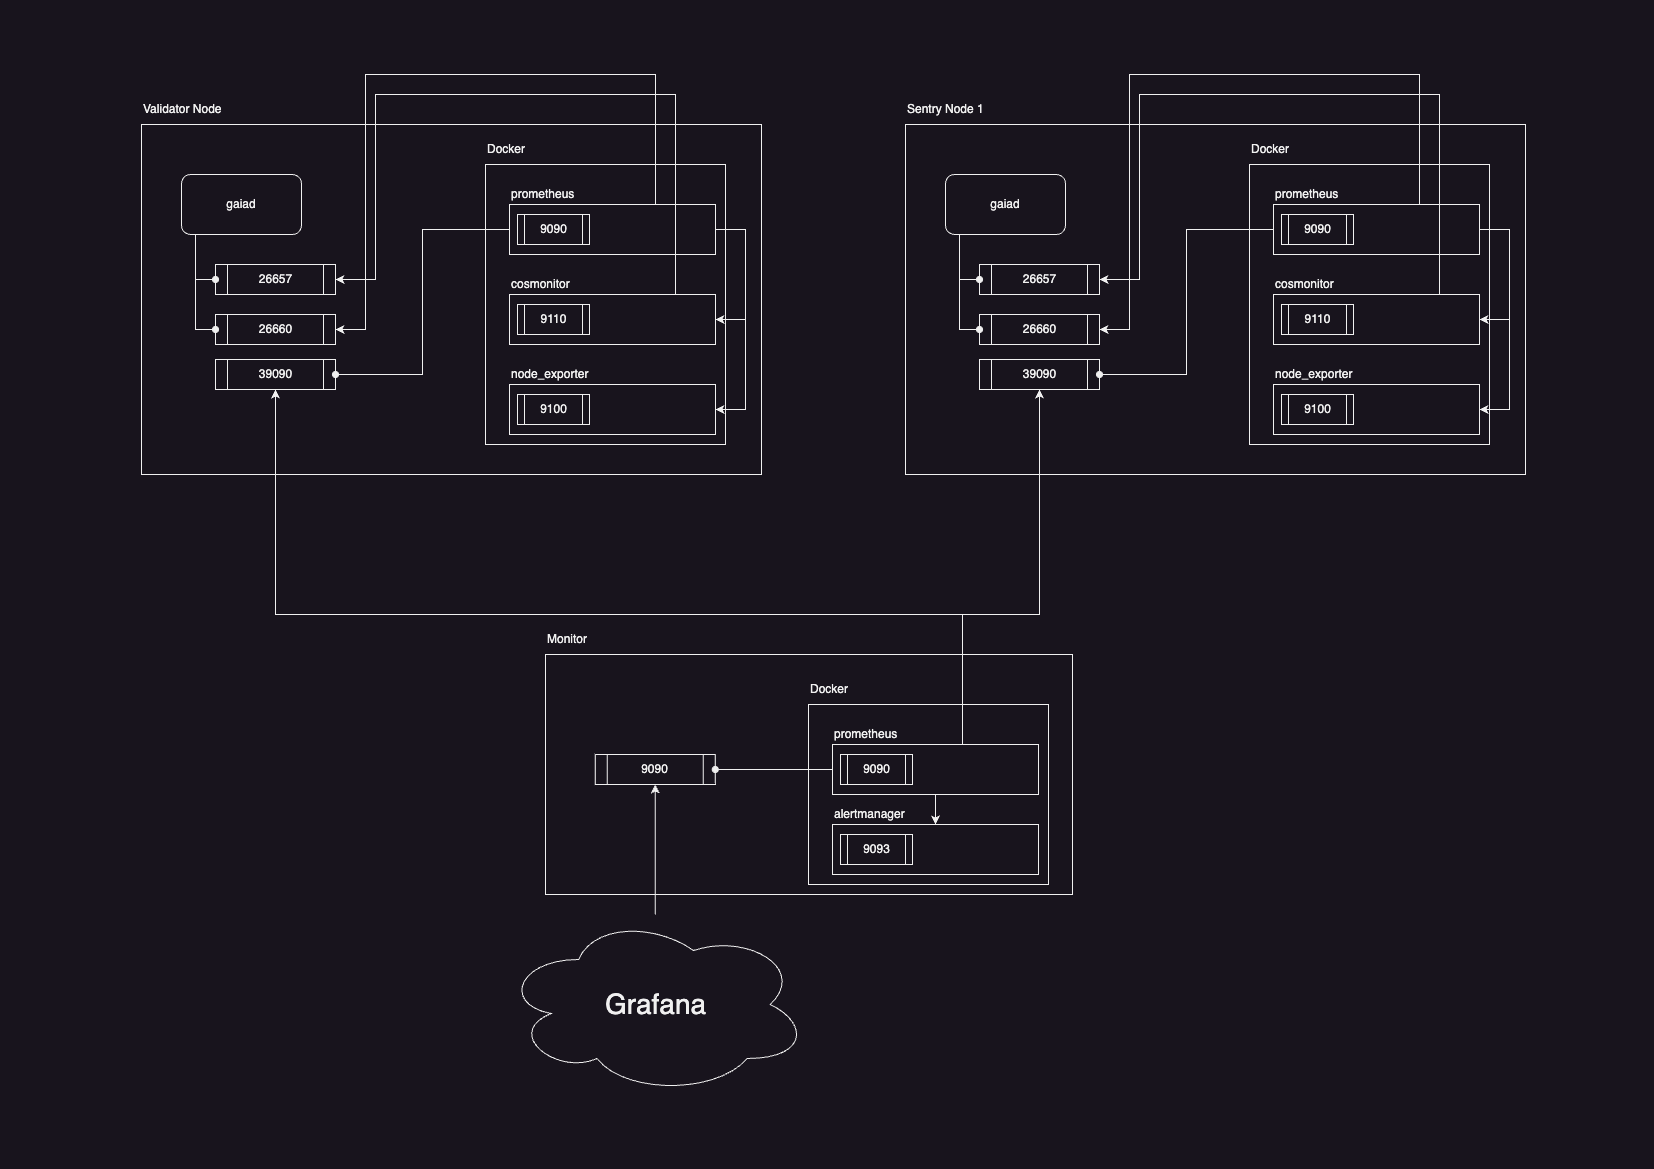

The diagram above was exported from draw.io. Its source (the exported page's mxGraphModel, read from the mxfile embedded in the PNG):
<mxGraphModel dx="3285" dy="2135" grid="1" gridSize="10" guides="1" tooltips="1" connect="1" arrows="1" fold="1" page="1" pageScale="1" pageWidth="827" pageHeight="1169" math="0" shadow="0">
  <root>
    <mxCell id="0" />
    <mxCell id="1" parent="0" />
    <mxCell id="lnu0kQEjgJOONl4ExIHB-28" value="" style="group" parent="1" vertex="1" connectable="0">
      <mxGeometry x="141" y="74" width="620" height="400" as="geometry" />
    </mxCell>
    <mxCell id="lnu0kQEjgJOONl4ExIHB-1" value="" style="rounded=0;whiteSpace=wrap;html=1;" parent="lnu0kQEjgJOONl4ExIHB-28" vertex="1">
      <mxGeometry y="50" width="620" height="350" as="geometry" />
    </mxCell>
    <mxCell id="lnu0kQEjgJOONl4ExIHB-2" value="Validator Node" style="text;html=1;strokeColor=none;fillColor=none;align=left;verticalAlign=middle;whiteSpace=wrap;rounded=0;" parent="lnu0kQEjgJOONl4ExIHB-28" vertex="1">
      <mxGeometry y="20" width="96" height="30" as="geometry" />
    </mxCell>
    <mxCell id="lnu0kQEjgJOONl4ExIHB-3" value="gaiad" style="rounded=1;whiteSpace=wrap;html=1;" parent="lnu0kQEjgJOONl4ExIHB-28" vertex="1">
      <mxGeometry x="40" y="100" width="120" height="60" as="geometry" />
    </mxCell>
    <mxCell id="lnu0kQEjgJOONl4ExIHB-4" value="26657" style="shape=process;whiteSpace=wrap;html=1;backgroundOutline=1;" parent="lnu0kQEjgJOONl4ExIHB-28" vertex="1">
      <mxGeometry x="74" y="190" width="120" height="30" as="geometry" />
    </mxCell>
    <mxCell id="lnu0kQEjgJOONl4ExIHB-7" style="edgeStyle=orthogonalEdgeStyle;rounded=0;orthogonalLoop=1;jettySize=auto;html=1;entryX=0;entryY=0.5;entryDx=0;entryDy=0;endArrow=oval;endFill=1;" parent="lnu0kQEjgJOONl4ExIHB-28" source="lnu0kQEjgJOONl4ExIHB-3" target="lnu0kQEjgJOONl4ExIHB-4" edge="1">
      <mxGeometry relative="1" as="geometry">
        <Array as="points">
          <mxPoint x="54" y="205" />
        </Array>
      </mxGeometry>
    </mxCell>
    <mxCell id="lnu0kQEjgJOONl4ExIHB-5" value="26660" style="shape=process;whiteSpace=wrap;html=1;backgroundOutline=1;" parent="lnu0kQEjgJOONl4ExIHB-28" vertex="1">
      <mxGeometry x="74" y="240" width="120" height="30" as="geometry" />
    </mxCell>
    <mxCell id="lnu0kQEjgJOONl4ExIHB-8" style="edgeStyle=orthogonalEdgeStyle;rounded=0;orthogonalLoop=1;jettySize=auto;html=1;entryX=0;entryY=0.5;entryDx=0;entryDy=0;endArrow=oval;endFill=1;" parent="lnu0kQEjgJOONl4ExIHB-28" source="lnu0kQEjgJOONl4ExIHB-3" target="lnu0kQEjgJOONl4ExIHB-5" edge="1">
      <mxGeometry relative="1" as="geometry">
        <Array as="points">
          <mxPoint x="54" y="255" />
        </Array>
      </mxGeometry>
    </mxCell>
    <mxCell id="lnu0kQEjgJOONl4ExIHB-9" value="" style="rounded=0;whiteSpace=wrap;html=1;" parent="lnu0kQEjgJOONl4ExIHB-28" vertex="1">
      <mxGeometry x="344" y="90" width="240" height="280" as="geometry" />
    </mxCell>
    <mxCell id="lnu0kQEjgJOONl4ExIHB-10" value="Docker" style="text;html=1;strokeColor=none;fillColor=none;align=left;verticalAlign=middle;whiteSpace=wrap;rounded=0;" parent="lnu0kQEjgJOONl4ExIHB-28" vertex="1">
      <mxGeometry x="344" y="60" width="76" height="30" as="geometry" />
    </mxCell>
    <mxCell id="lnu0kQEjgJOONl4ExIHB-11" value="prometheus" style="text;html=1;strokeColor=none;fillColor=none;align=left;verticalAlign=middle;whiteSpace=wrap;rounded=0;" parent="lnu0kQEjgJOONl4ExIHB-28" vertex="1">
      <mxGeometry x="368" y="110" width="80" height="20" as="geometry" />
    </mxCell>
    <mxCell id="lnu0kQEjgJOONl4ExIHB-23" style="edgeStyle=orthogonalEdgeStyle;rounded=0;orthogonalLoop=1;jettySize=auto;html=1;entryX=1;entryY=0.5;entryDx=0;entryDy=0;" parent="lnu0kQEjgJOONl4ExIHB-28" source="lnu0kQEjgJOONl4ExIHB-12" target="lnu0kQEjgJOONl4ExIHB-5" edge="1">
      <mxGeometry relative="1" as="geometry">
        <Array as="points">
          <mxPoint x="514" />
          <mxPoint x="224" />
          <mxPoint x="224" y="255" />
        </Array>
      </mxGeometry>
    </mxCell>
    <mxCell id="lnu0kQEjgJOONl4ExIHB-12" value="" style="rounded=0;whiteSpace=wrap;html=1;" parent="lnu0kQEjgJOONl4ExIHB-28" vertex="1">
      <mxGeometry x="368" y="130" width="206" height="50" as="geometry" />
    </mxCell>
    <mxCell id="lnu0kQEjgJOONl4ExIHB-13" value="cosmonitor" style="text;html=1;strokeColor=none;fillColor=none;align=left;verticalAlign=middle;whiteSpace=wrap;rounded=0;" parent="lnu0kQEjgJOONl4ExIHB-28" vertex="1">
      <mxGeometry x="368" y="200" width="80" height="20" as="geometry" />
    </mxCell>
    <mxCell id="lnu0kQEjgJOONl4ExIHB-24" style="edgeStyle=orthogonalEdgeStyle;rounded=0;orthogonalLoop=1;jettySize=auto;html=1;entryX=1;entryY=0.5;entryDx=0;entryDy=0;" parent="lnu0kQEjgJOONl4ExIHB-28" source="lnu0kQEjgJOONl4ExIHB-14" target="lnu0kQEjgJOONl4ExIHB-4" edge="1">
      <mxGeometry relative="1" as="geometry">
        <Array as="points">
          <mxPoint x="534" y="20" />
          <mxPoint x="234" y="20" />
          <mxPoint x="234" y="205" />
        </Array>
      </mxGeometry>
    </mxCell>
    <mxCell id="lnu0kQEjgJOONl4ExIHB-14" value="" style="rounded=0;whiteSpace=wrap;html=1;" parent="lnu0kQEjgJOONl4ExIHB-28" vertex="1">
      <mxGeometry x="368" y="220" width="206" height="50" as="geometry" />
    </mxCell>
    <mxCell id="lnu0kQEjgJOONl4ExIHB-25" style="edgeStyle=orthogonalEdgeStyle;rounded=0;orthogonalLoop=1;jettySize=auto;html=1;entryX=1;entryY=0.5;entryDx=0;entryDy=0;" parent="lnu0kQEjgJOONl4ExIHB-28" source="lnu0kQEjgJOONl4ExIHB-12" target="lnu0kQEjgJOONl4ExIHB-14" edge="1">
      <mxGeometry relative="1" as="geometry">
        <Array as="points">
          <mxPoint x="604" y="155" />
          <mxPoint x="604" y="245" />
        </Array>
      </mxGeometry>
    </mxCell>
    <mxCell id="lnu0kQEjgJOONl4ExIHB-15" value="" style="rounded=0;whiteSpace=wrap;html=1;" parent="lnu0kQEjgJOONl4ExIHB-28" vertex="1">
      <mxGeometry x="368" y="310" width="206" height="50" as="geometry" />
    </mxCell>
    <mxCell id="lnu0kQEjgJOONl4ExIHB-26" style="edgeStyle=orthogonalEdgeStyle;rounded=0;orthogonalLoop=1;jettySize=auto;html=1;entryX=1;entryY=0.5;entryDx=0;entryDy=0;" parent="lnu0kQEjgJOONl4ExIHB-28" source="lnu0kQEjgJOONl4ExIHB-12" target="lnu0kQEjgJOONl4ExIHB-15" edge="1">
      <mxGeometry relative="1" as="geometry">
        <Array as="points">
          <mxPoint x="604" y="155" />
          <mxPoint x="604" y="335" />
        </Array>
      </mxGeometry>
    </mxCell>
    <mxCell id="lnu0kQEjgJOONl4ExIHB-16" value="node_exporter" style="text;html=1;strokeColor=none;fillColor=none;align=left;verticalAlign=middle;whiteSpace=wrap;rounded=0;" parent="lnu0kQEjgJOONl4ExIHB-28" vertex="1">
      <mxGeometry x="368" y="290" width="80" height="20" as="geometry" />
    </mxCell>
    <mxCell id="lnu0kQEjgJOONl4ExIHB-19" value="39090" style="shape=process;whiteSpace=wrap;html=1;backgroundOutline=1;" parent="lnu0kQEjgJOONl4ExIHB-28" vertex="1">
      <mxGeometry x="74" y="285" width="120" height="30" as="geometry" />
    </mxCell>
    <mxCell id="lnu0kQEjgJOONl4ExIHB-27" style="edgeStyle=orthogonalEdgeStyle;rounded=0;orthogonalLoop=1;jettySize=auto;html=1;entryX=1;entryY=0.5;entryDx=0;entryDy=0;endArrow=oval;endFill=1;" parent="lnu0kQEjgJOONl4ExIHB-28" source="lnu0kQEjgJOONl4ExIHB-12" target="lnu0kQEjgJOONl4ExIHB-19" edge="1">
      <mxGeometry relative="1" as="geometry" />
    </mxCell>
    <mxCell id="lnu0kQEjgJOONl4ExIHB-20" value="9090" style="shape=process;whiteSpace=wrap;html=1;backgroundOutline=1;" parent="lnu0kQEjgJOONl4ExIHB-28" vertex="1">
      <mxGeometry x="376" y="140" width="72" height="30" as="geometry" />
    </mxCell>
    <mxCell id="lnu0kQEjgJOONl4ExIHB-21" value="9110" style="shape=process;whiteSpace=wrap;html=1;backgroundOutline=1;" parent="lnu0kQEjgJOONl4ExIHB-28" vertex="1">
      <mxGeometry x="376" y="230" width="72" height="30" as="geometry" />
    </mxCell>
    <mxCell id="lnu0kQEjgJOONl4ExIHB-22" value="9100" style="shape=process;whiteSpace=wrap;html=1;backgroundOutline=1;" parent="lnu0kQEjgJOONl4ExIHB-28" vertex="1">
      <mxGeometry x="376" y="320" width="72" height="30" as="geometry" />
    </mxCell>
    <mxCell id="lnu0kQEjgJOONl4ExIHB-29" value="" style="group" parent="1" vertex="1" connectable="0">
      <mxGeometry x="905" y="74" width="620" height="400" as="geometry" />
    </mxCell>
    <mxCell id="lnu0kQEjgJOONl4ExIHB-30" value="" style="rounded=0;whiteSpace=wrap;html=1;" parent="lnu0kQEjgJOONl4ExIHB-29" vertex="1">
      <mxGeometry y="50" width="620" height="350" as="geometry" />
    </mxCell>
    <mxCell id="lnu0kQEjgJOONl4ExIHB-31" value="Sentry Node 1" style="text;html=1;strokeColor=none;fillColor=none;align=left;verticalAlign=middle;whiteSpace=wrap;rounded=0;" parent="lnu0kQEjgJOONl4ExIHB-29" vertex="1">
      <mxGeometry y="20" width="96" height="30" as="geometry" />
    </mxCell>
    <mxCell id="lnu0kQEjgJOONl4ExIHB-32" value="gaiad" style="rounded=1;whiteSpace=wrap;html=1;" parent="lnu0kQEjgJOONl4ExIHB-29" vertex="1">
      <mxGeometry x="40" y="100" width="120" height="60" as="geometry" />
    </mxCell>
    <mxCell id="lnu0kQEjgJOONl4ExIHB-33" value="26657" style="shape=process;whiteSpace=wrap;html=1;backgroundOutline=1;" parent="lnu0kQEjgJOONl4ExIHB-29" vertex="1">
      <mxGeometry x="74" y="190" width="120" height="30" as="geometry" />
    </mxCell>
    <mxCell id="lnu0kQEjgJOONl4ExIHB-34" style="edgeStyle=orthogonalEdgeStyle;rounded=0;orthogonalLoop=1;jettySize=auto;html=1;entryX=0;entryY=0.5;entryDx=0;entryDy=0;endArrow=oval;endFill=1;" parent="lnu0kQEjgJOONl4ExIHB-29" source="lnu0kQEjgJOONl4ExIHB-32" target="lnu0kQEjgJOONl4ExIHB-33" edge="1">
      <mxGeometry relative="1" as="geometry">
        <Array as="points">
          <mxPoint x="54" y="205" />
        </Array>
      </mxGeometry>
    </mxCell>
    <mxCell id="lnu0kQEjgJOONl4ExIHB-35" value="26660" style="shape=process;whiteSpace=wrap;html=1;backgroundOutline=1;" parent="lnu0kQEjgJOONl4ExIHB-29" vertex="1">
      <mxGeometry x="74" y="240" width="120" height="30" as="geometry" />
    </mxCell>
    <mxCell id="lnu0kQEjgJOONl4ExIHB-36" style="edgeStyle=orthogonalEdgeStyle;rounded=0;orthogonalLoop=1;jettySize=auto;html=1;entryX=0;entryY=0.5;entryDx=0;entryDy=0;endArrow=oval;endFill=1;" parent="lnu0kQEjgJOONl4ExIHB-29" source="lnu0kQEjgJOONl4ExIHB-32" target="lnu0kQEjgJOONl4ExIHB-35" edge="1">
      <mxGeometry relative="1" as="geometry">
        <Array as="points">
          <mxPoint x="54" y="255" />
        </Array>
      </mxGeometry>
    </mxCell>
    <mxCell id="lnu0kQEjgJOONl4ExIHB-37" value="" style="rounded=0;whiteSpace=wrap;html=1;" parent="lnu0kQEjgJOONl4ExIHB-29" vertex="1">
      <mxGeometry x="344" y="90" width="240" height="280" as="geometry" />
    </mxCell>
    <mxCell id="lnu0kQEjgJOONl4ExIHB-38" value="Docker" style="text;html=1;strokeColor=none;fillColor=none;align=left;verticalAlign=middle;whiteSpace=wrap;rounded=0;" parent="lnu0kQEjgJOONl4ExIHB-29" vertex="1">
      <mxGeometry x="344" y="60" width="76" height="30" as="geometry" />
    </mxCell>
    <mxCell id="lnu0kQEjgJOONl4ExIHB-39" value="prometheus" style="text;html=1;strokeColor=none;fillColor=none;align=left;verticalAlign=middle;whiteSpace=wrap;rounded=0;" parent="lnu0kQEjgJOONl4ExIHB-29" vertex="1">
      <mxGeometry x="368" y="110" width="80" height="20" as="geometry" />
    </mxCell>
    <mxCell id="lnu0kQEjgJOONl4ExIHB-40" style="edgeStyle=orthogonalEdgeStyle;rounded=0;orthogonalLoop=1;jettySize=auto;html=1;entryX=1;entryY=0.5;entryDx=0;entryDy=0;" parent="lnu0kQEjgJOONl4ExIHB-29" source="lnu0kQEjgJOONl4ExIHB-41" target="lnu0kQEjgJOONl4ExIHB-35" edge="1">
      <mxGeometry relative="1" as="geometry">
        <Array as="points">
          <mxPoint x="514" />
          <mxPoint x="224" />
          <mxPoint x="224" y="255" />
        </Array>
      </mxGeometry>
    </mxCell>
    <mxCell id="lnu0kQEjgJOONl4ExIHB-41" value="" style="rounded=0;whiteSpace=wrap;html=1;" parent="lnu0kQEjgJOONl4ExIHB-29" vertex="1">
      <mxGeometry x="368" y="130" width="206" height="50" as="geometry" />
    </mxCell>
    <mxCell id="lnu0kQEjgJOONl4ExIHB-42" value="cosmonitor" style="text;html=1;strokeColor=none;fillColor=none;align=left;verticalAlign=middle;whiteSpace=wrap;rounded=0;" parent="lnu0kQEjgJOONl4ExIHB-29" vertex="1">
      <mxGeometry x="368" y="200" width="80" height="20" as="geometry" />
    </mxCell>
    <mxCell id="lnu0kQEjgJOONl4ExIHB-43" style="edgeStyle=orthogonalEdgeStyle;rounded=0;orthogonalLoop=1;jettySize=auto;html=1;entryX=1;entryY=0.5;entryDx=0;entryDy=0;" parent="lnu0kQEjgJOONl4ExIHB-29" source="lnu0kQEjgJOONl4ExIHB-44" target="lnu0kQEjgJOONl4ExIHB-33" edge="1">
      <mxGeometry relative="1" as="geometry">
        <Array as="points">
          <mxPoint x="534" y="20" />
          <mxPoint x="234" y="20" />
          <mxPoint x="234" y="205" />
        </Array>
      </mxGeometry>
    </mxCell>
    <mxCell id="lnu0kQEjgJOONl4ExIHB-44" value="" style="rounded=0;whiteSpace=wrap;html=1;" parent="lnu0kQEjgJOONl4ExIHB-29" vertex="1">
      <mxGeometry x="368" y="220" width="206" height="50" as="geometry" />
    </mxCell>
    <mxCell id="lnu0kQEjgJOONl4ExIHB-45" style="edgeStyle=orthogonalEdgeStyle;rounded=0;orthogonalLoop=1;jettySize=auto;html=1;entryX=1;entryY=0.5;entryDx=0;entryDy=0;" parent="lnu0kQEjgJOONl4ExIHB-29" source="lnu0kQEjgJOONl4ExIHB-41" target="lnu0kQEjgJOONl4ExIHB-44" edge="1">
      <mxGeometry relative="1" as="geometry">
        <Array as="points">
          <mxPoint x="604" y="155" />
          <mxPoint x="604" y="245" />
        </Array>
      </mxGeometry>
    </mxCell>
    <mxCell id="lnu0kQEjgJOONl4ExIHB-46" value="" style="rounded=0;whiteSpace=wrap;html=1;" parent="lnu0kQEjgJOONl4ExIHB-29" vertex="1">
      <mxGeometry x="368" y="310" width="206" height="50" as="geometry" />
    </mxCell>
    <mxCell id="lnu0kQEjgJOONl4ExIHB-47" style="edgeStyle=orthogonalEdgeStyle;rounded=0;orthogonalLoop=1;jettySize=auto;html=1;entryX=1;entryY=0.5;entryDx=0;entryDy=0;" parent="lnu0kQEjgJOONl4ExIHB-29" source="lnu0kQEjgJOONl4ExIHB-41" target="lnu0kQEjgJOONl4ExIHB-46" edge="1">
      <mxGeometry relative="1" as="geometry">
        <Array as="points">
          <mxPoint x="604" y="155" />
          <mxPoint x="604" y="335" />
        </Array>
      </mxGeometry>
    </mxCell>
    <mxCell id="lnu0kQEjgJOONl4ExIHB-48" value="node_exporter" style="text;html=1;strokeColor=none;fillColor=none;align=left;verticalAlign=middle;whiteSpace=wrap;rounded=0;" parent="lnu0kQEjgJOONl4ExIHB-29" vertex="1">
      <mxGeometry x="368" y="290" width="80" height="20" as="geometry" />
    </mxCell>
    <mxCell id="lnu0kQEjgJOONl4ExIHB-49" value="39090" style="shape=process;whiteSpace=wrap;html=1;backgroundOutline=1;" parent="lnu0kQEjgJOONl4ExIHB-29" vertex="1">
      <mxGeometry x="74" y="285" width="120" height="30" as="geometry" />
    </mxCell>
    <mxCell id="lnu0kQEjgJOONl4ExIHB-50" style="edgeStyle=orthogonalEdgeStyle;rounded=0;orthogonalLoop=1;jettySize=auto;html=1;entryX=1;entryY=0.5;entryDx=0;entryDy=0;endArrow=oval;endFill=1;" parent="lnu0kQEjgJOONl4ExIHB-29" source="lnu0kQEjgJOONl4ExIHB-41" target="lnu0kQEjgJOONl4ExIHB-49" edge="1">
      <mxGeometry relative="1" as="geometry" />
    </mxCell>
    <mxCell id="lnu0kQEjgJOONl4ExIHB-51" value="9090" style="shape=process;whiteSpace=wrap;html=1;backgroundOutline=1;" parent="lnu0kQEjgJOONl4ExIHB-29" vertex="1">
      <mxGeometry x="376" y="140" width="72" height="30" as="geometry" />
    </mxCell>
    <mxCell id="lnu0kQEjgJOONl4ExIHB-52" value="9110" style="shape=process;whiteSpace=wrap;html=1;backgroundOutline=1;" parent="lnu0kQEjgJOONl4ExIHB-29" vertex="1">
      <mxGeometry x="376" y="230" width="72" height="30" as="geometry" />
    </mxCell>
    <mxCell id="lnu0kQEjgJOONl4ExIHB-53" value="9100" style="shape=process;whiteSpace=wrap;html=1;backgroundOutline=1;" parent="lnu0kQEjgJOONl4ExIHB-29" vertex="1">
      <mxGeometry x="376" y="320" width="72" height="30" as="geometry" />
    </mxCell>
    <mxCell id="lnu0kQEjgJOONl4ExIHB-54" value="" style="rounded=0;whiteSpace=wrap;html=1;" parent="1" vertex="1">
      <mxGeometry x="545" y="654" width="527" height="240" as="geometry" />
    </mxCell>
    <mxCell id="lnu0kQEjgJOONl4ExIHB-55" value="Monitor" style="text;html=1;strokeColor=none;fillColor=none;align=left;verticalAlign=middle;whiteSpace=wrap;rounded=0;" parent="1" vertex="1">
      <mxGeometry x="545" y="624" width="96" height="30" as="geometry" />
    </mxCell>
    <mxCell id="lnu0kQEjgJOONl4ExIHB-62" value="" style="group" parent="1" vertex="1" connectable="0">
      <mxGeometry x="808" y="674" width="240" height="310" as="geometry" />
    </mxCell>
    <mxCell id="lnu0kQEjgJOONl4ExIHB-56" value="" style="rounded=0;whiteSpace=wrap;html=1;" parent="lnu0kQEjgJOONl4ExIHB-62" vertex="1">
      <mxGeometry y="30" width="240" height="180" as="geometry" />
    </mxCell>
    <mxCell id="lnu0kQEjgJOONl4ExIHB-57" value="Docker" style="text;html=1;strokeColor=none;fillColor=none;align=left;verticalAlign=middle;whiteSpace=wrap;rounded=0;" parent="lnu0kQEjgJOONl4ExIHB-62" vertex="1">
      <mxGeometry width="76" height="30" as="geometry" />
    </mxCell>
    <mxCell id="lnu0kQEjgJOONl4ExIHB-58" value="prometheus" style="text;html=1;strokeColor=none;fillColor=none;align=left;verticalAlign=middle;whiteSpace=wrap;rounded=0;" parent="lnu0kQEjgJOONl4ExIHB-62" vertex="1">
      <mxGeometry x="24" y="50" width="80" height="20" as="geometry" />
    </mxCell>
    <mxCell id="yqs3eHVDUxct9LazvLel-6" style="edgeStyle=orthogonalEdgeStyle;rounded=0;orthogonalLoop=1;jettySize=auto;html=1;entryX=0.5;entryY=0;entryDx=0;entryDy=0;" parent="lnu0kQEjgJOONl4ExIHB-62" source="lnu0kQEjgJOONl4ExIHB-59" target="yqs3eHVDUxct9LazvLel-1" edge="1">
      <mxGeometry relative="1" as="geometry" />
    </mxCell>
    <mxCell id="lnu0kQEjgJOONl4ExIHB-59" value="" style="rounded=0;whiteSpace=wrap;html=1;" parent="lnu0kQEjgJOONl4ExIHB-62" vertex="1">
      <mxGeometry x="24" y="70" width="206" height="50" as="geometry" />
    </mxCell>
    <mxCell id="lnu0kQEjgJOONl4ExIHB-60" value="9090" style="shape=process;whiteSpace=wrap;html=1;backgroundOutline=1;" parent="lnu0kQEjgJOONl4ExIHB-62" vertex="1">
      <mxGeometry x="32" y="80" width="72" height="30" as="geometry" />
    </mxCell>
    <mxCell id="yqs3eHVDUxct9LazvLel-1" value="" style="rounded=0;whiteSpace=wrap;html=1;" parent="lnu0kQEjgJOONl4ExIHB-62" vertex="1">
      <mxGeometry x="24" y="150" width="206" height="50" as="geometry" />
    </mxCell>
    <mxCell id="yqs3eHVDUxct9LazvLel-2" value="9093" style="shape=process;whiteSpace=wrap;html=1;backgroundOutline=1;" parent="lnu0kQEjgJOONl4ExIHB-62" vertex="1">
      <mxGeometry x="32" y="160" width="72" height="30" as="geometry" />
    </mxCell>
    <mxCell id="yqs3eHVDUxct9LazvLel-3" value="alertmanager" style="text;html=1;strokeColor=none;fillColor=none;align=left;verticalAlign=middle;whiteSpace=wrap;rounded=0;" parent="lnu0kQEjgJOONl4ExIHB-62" vertex="1">
      <mxGeometry x="24" y="130" width="80" height="20" as="geometry" />
    </mxCell>
    <mxCell id="lnu0kQEjgJOONl4ExIHB-63" value="9090" style="shape=process;whiteSpace=wrap;html=1;backgroundOutline=1;" parent="1" vertex="1">
      <mxGeometry x="594.75" y="754" width="120" height="30" as="geometry" />
    </mxCell>
    <mxCell id="lnu0kQEjgJOONl4ExIHB-64" style="edgeStyle=orthogonalEdgeStyle;rounded=0;orthogonalLoop=1;jettySize=auto;html=1;endArrow=oval;endFill=1;" parent="1" source="lnu0kQEjgJOONl4ExIHB-59" target="lnu0kQEjgJOONl4ExIHB-63" edge="1">
      <mxGeometry relative="1" as="geometry" />
    </mxCell>
    <mxCell id="lnu0kQEjgJOONl4ExIHB-65" style="edgeStyle=orthogonalEdgeStyle;rounded=0;orthogonalLoop=1;jettySize=auto;html=1;entryX=0.5;entryY=1;entryDx=0;entryDy=0;endArrow=classic;endFill=1;" parent="1" source="lnu0kQEjgJOONl4ExIHB-59" target="lnu0kQEjgJOONl4ExIHB-19" edge="1">
      <mxGeometry relative="1" as="geometry">
        <Array as="points">
          <mxPoint x="962" y="614" />
          <mxPoint x="275" y="614" />
        </Array>
      </mxGeometry>
    </mxCell>
    <mxCell id="lnu0kQEjgJOONl4ExIHB-67" style="edgeStyle=orthogonalEdgeStyle;rounded=0;orthogonalLoop=1;jettySize=auto;html=1;endArrow=classic;endFill=1;" parent="1" source="lnu0kQEjgJOONl4ExIHB-59" target="lnu0kQEjgJOONl4ExIHB-49" edge="1">
      <mxGeometry relative="1" as="geometry">
        <Array as="points">
          <mxPoint x="962" y="614" />
          <mxPoint x="1039" y="614" />
        </Array>
      </mxGeometry>
    </mxCell>
    <mxCell id="lnu0kQEjgJOONl4ExIHB-73" style="edgeStyle=orthogonalEdgeStyle;rounded=0;orthogonalLoop=1;jettySize=auto;html=1;entryX=0.5;entryY=1;entryDx=0;entryDy=0;fontSize=28;endArrow=classic;endFill=1;" parent="1" source="lnu0kQEjgJOONl4ExIHB-72" target="lnu0kQEjgJOONl4ExIHB-63" edge="1">
      <mxGeometry relative="1" as="geometry" />
    </mxCell>
    <mxCell id="lnu0kQEjgJOONl4ExIHB-72" value="&lt;font style=&quot;font-size: 28px;&quot;&gt;Grafana&lt;/font&gt;" style="ellipse;shape=cloud;whiteSpace=wrap;html=1;" parent="1" vertex="1">
      <mxGeometry x="501.5" y="914" width="306.5" height="180" as="geometry" />
    </mxCell>
  </root>
</mxGraphModel>